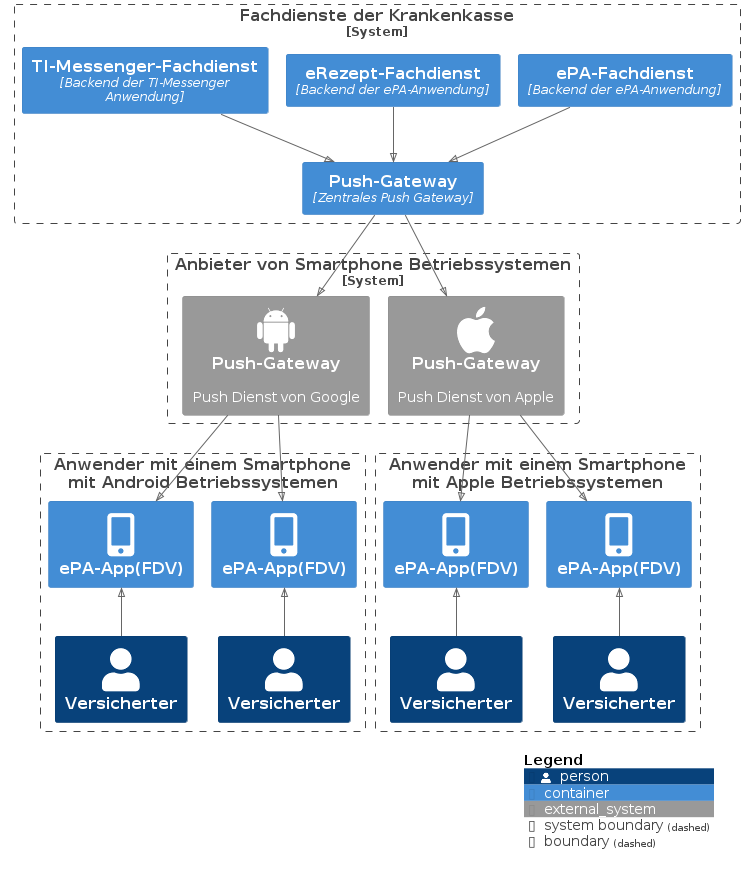

The diagram above was rendered by PlantUML. Its source (embedded in the PNG):
@startuml
!pragma layout smetana

!include <C4/C4_Container>
!include <tupadr3/font-awesome-5/user>
!include <tupadr3/font-awesome-5/mobile_alt>
!include <tupadr3/devicons2/android>
!include <tupadr3/devicons2/apple_original>

System_Boundary(kv, "Fachdienste der Krankenkasse") {
    Container(push, "Push-Gateway", "Zentrales Push Gateway")
    Container(epa, "ePA-Fachdienst", "Backend der ePA-Anwendung")  
    Container(erezept, "eRezept-Fachdienst", "Backend der ePA-Anwendung")
    Container(tim, "TI-Messenger-Fachdienst", "Backend der TI-Messenger Anwendung")
}
Rel(epa, push, "")
Rel(erezept, push, "")
Rel(tim, push, "")

System_Boundary(pp, "Anbieter von Smartphone Betriebssystemen") {
    System_Ext(fcm, "Push-Gateway", "Push Dienst von Google", $sprite=android)
    System_Ext(apn, "Push-Gateway", "Push Dienst von Apple", $sprite=apple_original)
} 
Rel(push, fcm, "")
Rel(push, apn, "")

AddBoundaryTag("Endanwender", $legendText="Endanwender")
Boundary(ug1, "Anwender mit einem Smartphone\n mit Android Betriebssystemen") {
    Container(s1, "ePA-App(FDV)", "", $sprite=mobile_alt)
    Container(s2, "ePA-App(FDV)", "", $sprite=mobile_alt)
    Person(u1, "Versicherter")
    Person(u2, "Versicherter")
    Rel_U(u1, s1, "")
    Rel_U(u2, s2, "")
}
Rel(fcm, s1, "")
Rel(fcm, s2, "")


Boundary(ug2, "Anwender mit einem Smartphone\n mit Apple Betriebssystemen") {
    Container(s3, "ePA-App(FDV)", "", $sprite=mobile_alt, $tags="Endanwender")
    Container(s4, "ePA-App(FDV)", "", $sprite=mobile_alt)
    Person(u3, "Versicherter")
    Person(u4, "Versicherter")
    Rel_U(u3, s3, "")
    Rel_U(u4, s4, "")
}
Rel(apn, s3, "")
Rel(apn, s4, "")

SHOW_LEGEND()
'Rel(personAlias, containerAlias, "Label", "Optional Technology", "Optional Description")
@enduml